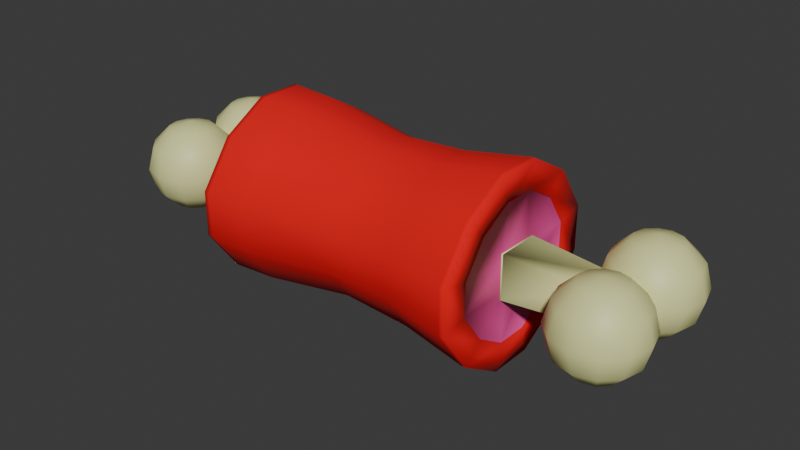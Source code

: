 # Source: Meat01.blend  (saved by Blender 4.0.36; exported with 4.5.12 LTS)
import bpy
from mathutils import Matrix  # noqa: F401  (used for matrix-valued properties, if any)

bpy.ops.wm.read_factory_settings(use_empty=True)
scene = bpy.context.scene
scene.name = 'Scene'

# ---- materials (node trees are filled in below, after node groups)
mat_bone = bpy.data.materials.new('Bone')
mat_bone.alpha_threshold = 0.0
mat_bone.use_transparent_shadow = False
mat_bone.roughness = 0.5
mat_bone.line_color = (0.0, 0.0, 0.0, 1.0)
mat_meat = bpy.data.materials.new('Meat')
mat_meat.use_transparent_shadow = False
mat_beff = bpy.data.materials.new('Beff')
mat_beff.use_transparent_shadow = False

# ---- material node trees
mat_bone.use_nodes = True; mat_bone.node_tree.nodes.clear()
_N = mat_bone.node_tree.nodes; _L = mat_bone.node_tree.links
n0 = _N.new('ShaderNodeOutputMaterial'); n0.name = 'Material Output'; n0.location = (300, 300)
n1 = _N.new('ShaderNodeBsdfPrincipled'); n1.name = 'Principled BSDF'; n1.location = (10, 300)
n1.inputs[0].default_value = (0.7859, 0.8004, 0.3489, 1.0)
n1.inputs[3].default_value = 1.45
_L.new(n1.outputs[0], n0.inputs[0])
n0.is_active_output = True
mat_meat.use_nodes = True; mat_meat.node_tree.nodes.clear()
_N = mat_meat.node_tree.nodes; _L = mat_meat.node_tree.links
n0 = _N.new('ShaderNodeBsdfPrincipled'); n0.name = 'Principled BSDF'; n0.location = (10, 300)
n0.inputs[0].default_value = (0.8002, 0.0, 0.004856, 1.0)
n0.inputs[2].default_value = 1.0
n0.inputs[3].default_value = 1.45
n1 = _N.new('ShaderNodeOutputMaterial'); n1.name = 'Material Output'; n1.location = (300, 300)
_L.new(n0.outputs[0], n1.inputs[0])
n1.is_active_output = True
mat_beff.use_nodes = True; mat_beff.node_tree.nodes.clear()
_N = mat_beff.node_tree.nodes; _L = mat_beff.node_tree.links
n0 = _N.new('ShaderNodeBsdfPrincipled'); n0.name = 'Principled BSDF'; n0.location = (10, 300)
n0.inputs[0].default_value = (0.8007, 0.06993, 0.3084, 1.0)
n0.inputs[3].default_value = 1.45
n1 = _N.new('ShaderNodeOutputMaterial'); n1.name = 'Material Output'; n1.location = (300, 300)
_L.new(n0.outputs[0], n1.inputs[0])
n1.is_active_output = True

# ---- world
world_world = bpy.data.worlds.new('World'); scene.world = world_world
world_world.use_nodes = True; world_world.node_tree.nodes.clear()
_N = world_world.node_tree.nodes; _L = world_world.node_tree.links
n0 = _N.new('ShaderNodeOutputWorld'); n0.name = 'World Output'; n0.location = (300, 300)
n1 = _N.new('ShaderNodeBackground'); n1.name = 'Background'; n1.location = (10, 300)
n1.inputs[0].default_value = (0.05088, 0.05088, 0.05088, 1.0)
_L.new(n1.outputs[0], n0.inputs[0])
n0.is_active_output = True
world_world.color = (0.05088, 0.05088, 0.05088)
world_world.use_sun_shadow = False
world_world.sun_shadow_jitter_overblur = 0.0

# ---- meshes
me_sphere_005 = bpy.data.meshes.new('Sphere.005')
me_sphere_005.from_pydata([(0.0, 0.866, 0.5), (0.0, 0.866, -0.5), (0.25, 0.433, 0.866), (0.433, 0.75, 0.5), (0.5, 0.866, 0.0), (0.433, 0.75, -0.5), (0.25, 0.433, -0.866), (0.433, 0.25, 0.866), (0.75, 0.433, 0.5), (0.866, 0.5, 0.0), (0.75, 0.433, -0.5), (0.433, 0.25, -0.866), (0.5, 0.0, 0.866), (0.866, -2.98e-08, 0.5), (1.0, 0.0, 0.0), (0.866, -2.98e-08, -0.5), (0.5, 0.0, -0.866), (0.433, -0.25, 0.866), (0.75, -0.433, 0.5), (0.866, -0.5, 0.0), (0.75, -0.433, -0.5), (0.433, -0.25, -0.866), (0.25, -0.433, 0.866), (0.433, -0.75, 0.5), (0.5, -0.866, 0.0), (0.433, -0.75, -0.5), (0.25, -0.433, -0.866), (0.0, -0.5, 0.866), (-8.941e-08, -0.866, 0.5), (0.0, -1.0, 0.0), (-8.941e-08, -0.866, -0.5), (0.0, -0.5, -0.866), (0.0, 0.0, 1.0), (-0.25, -0.433, 0.866), (-0.433, -0.75, 0.5), (-0.5, -0.866, 0.0), (-0.433, -0.75, -0.5), (-0.25, -0.433, -0.866), (0.0, 0.0, -1.0), (-0.433, -0.25, 0.866), (-0.75, -0.433, 0.5), (-0.866, -0.5, 0.0), (-0.75, -0.433, -0.5), (-0.433, -0.25, -0.866), (-0.5, 0.0, 0.866), (-0.866, 8.941e-08, 0.5), (-1.0, 0.0, 0.0), (-0.866, 8.941e-08, -0.5), (-0.5, 0.0, -0.866), (-0.433, 0.25, 0.866), (-0.75, 0.433, 0.5), (-0.866, 0.5, 0.0), (-0.75, 0.433, -0.5), (-0.433, 0.25, -0.866), (-0.25, 0.433, 0.866), (-0.433, 0.75, 0.5), (-0.5, 0.866, 0.0), (-0.433, 0.75, -0.5), (-0.25, 0.433, -0.866), (0.0, 0.5, 0.866), (0.0, 1.0, 0.0), (0.0, 0.5, -0.866), (0.07842, 2.606, 0.5337), (0.07842, 2.606, -0.4663), (0.3284, 2.173, 0.8998), (0.5114, 2.49, 0.5337), (0.5784, 2.606, 0.03374), (0.5114, 2.49, -0.4663), (0.3284, 2.173, -0.8323), (0.5114, 1.99, 0.8998), (0.8284, 2.173, 0.5337), (0.9444, 2.24, 0.03374), (0.8284, 2.173, -0.4663), (0.5114, 1.99, -0.8323), (0.5784, 1.74, 0.8998), (0.9444, 1.74, 0.5337), (1.078, 1.74, 0.03374), (0.9444, 1.74, -0.4663), (0.5784, 1.74, -0.8323), (0.5114, 1.49, 0.8998), (0.8284, 1.307, 0.5337), (0.9444, 1.24, 0.03374), (0.8284, 1.307, -0.4663), (0.5114, 1.49, -0.8323), (0.3284, 1.307, 0.8998), (0.5114, 0.9896, 0.5337), (0.5784, 0.8736, 0.03374), (0.5114, 0.9896, -0.4663), (0.3284, 1.307, -0.8323), (0.07842, 1.24, 0.8998), (0.07842, 0.8736, 0.5337), (0.07842, 0.7396, 0.03374), (0.07842, 0.8736, -0.4663), (0.07842, 1.24, -0.8323), (0.07842, 1.74, 1.034), (-0.1716, 1.307, 0.8998), (-0.3546, 0.9896, 0.5337), (-0.4216, 0.8736, 0.03374), (-0.3546, 0.9896, -0.4663), (-0.1716, 1.307, -0.8323), (0.07842, 1.74, -0.9663), (-0.3546, 1.49, 0.8998), (-0.6716, 1.307, 0.5337), (-0.7876, 1.24, 0.03374), (-0.6716, 1.307, -0.4663), (-0.3546, 1.49, -0.8323), (-0.4216, 1.74, 0.8998), (-0.7876, 1.74, 0.5337), (-0.9216, 1.74, 0.03374), (-0.7876, 1.74, -0.4663), (-0.4216, 1.74, -0.8323), (-0.3546, 1.99, 0.8998), (-0.6716, 2.173, 0.5337), (-0.7876, 2.24, 0.03374), (-0.6716, 2.173, -0.4663), (-0.3546, 1.99, -0.8323), (-0.1716, 2.173, 0.8998), (-0.3546, 2.49, 0.5337), (-0.4216, 2.606, 0.03374), (-0.3546, 2.49, -0.4663), (-0.1716, 2.173, -0.8323), (0.07842, 2.24, 0.8998), (0.07842, 2.74, 0.03374), (0.07842, 2.24, -0.8323), (6.374, 2.189, -1.463), (6.374, -0.3985, 1.124), (4.812, -0.3366, 1.061), (4.812, -0.3366, -1.401), (6.374, 1.326, 1.625), (6.374, 0.4638, -1.991), (6.374, 1.326, -1.991), (6.374, 2.759, -0.6009), (4.812, -0.9265, 0.2404), (4.812, 2.669, 0.2404), (4.812, 2.669, -0.5804), (0.2424, 1.263, -0.5355), (0.2424, 1.263, 0.1974), (0.2424, 0.5299, -0.5355), (0.2424, 0.5299, 0.1974), (1.939, 0.4045, -2.246), (1.939, -0.5792, -1.645), (1.939, -1.286, 0.3228), (1.939, -0.5792, 1.307), (1.939, 3.023, -0.6609), (1.939, 2.372, -1.645), (1.939, 1.388, 1.878), (1.939, 2.372, 1.307), (1.939, 1.388, -2.246), (1.939, 0.4045, 1.878), (1.908, 0.4045, -0.6609), (1.908, 1.388, -0.6609), (1.939, -1.286, -0.6609), (1.939, 3.023, 0.3228), (1.908, 0.4045, 0.3228), (1.908, 1.388, 0.3228), (4.812, 2.126, 1.061), (4.812, 2.126, -1.401), (6.374, 2.189, 1.124), (6.374, -0.3985, -1.463), (4.812, 1.305, 1.538), (4.812, 0.4842, 1.538), (6.374, 0.4638, 1.625), (4.812, 0.4842, -1.903), (4.812, 1.305, -1.903), (6.374, -1.018, -0.6009), (6.374, -1.018, 0.2614), (4.812, -0.9265, -0.5804), (6.374, 2.759, 0.2614), (9.919, 1.263, -0.5355), (9.919, 1.263, 0.1974), (9.919, 0.5299, -0.5355), (9.919, 0.5299, 0.1974), (7.836, 0.4045, -2.246), (7.836, -0.5792, -1.645), (7.836, -1.286, 0.3228), (7.836, -0.5792, 1.307), (7.836, 3.023, -0.6609), (7.836, 2.372, -1.645), (7.836, 1.388, 1.878), (7.836, 2.372, 1.307), (7.836, 1.388, -2.246), (7.836, 0.4045, 1.878), (7.867, 0.4045, -0.6609), (7.867, 1.388, -0.6609), (7.836, -1.286, -0.6609), (7.836, 3.023, 0.3228), (7.867, 0.4045, 0.3228), (7.867, 1.388, 0.3228), (10.26, 0.9047, 0.369), (10.26, 0.9047, -0.631), (10.51, 0.4717, 0.735), (10.69, 0.7887, 0.369), (10.76, 0.9047, -0.131), (10.69, 0.7887, -0.631), (10.51, 0.4717, -0.997), (10.69, 0.2887, 0.735), (11.01, 0.4717, 0.369), (11.12, 0.5387, -0.131), (11.01, 0.4717, -0.631), (10.69, 0.2887, -0.997), (10.76, 0.03868, 0.735), (11.12, 0.03868, 0.369), (11.26, 0.03868, -0.131), (11.12, 0.03868, -0.631), (10.76, 0.03868, -0.997), (10.69, -0.2113, 0.735), (11.01, -0.3943, 0.369), (11.12, -0.4613, -0.131), (11.01, -0.3943, -0.631), (10.69, -0.2113, -0.997), (10.51, -0.3943, 0.735), (10.69, -0.7113, 0.369), (10.76, -0.8273, -0.131), (10.69, -0.7113, -0.631), (10.51, -0.3943, -0.997), (10.26, -0.4613, 0.735), (10.26, -0.8273, 0.369), (10.26, -0.9613, -0.131), (10.26, -0.8273, -0.631), (10.26, -0.4613, -0.997), (10.26, 0.03868, 0.869), (10.01, -0.3943, 0.735), (9.824, -0.7113, 0.369), (9.757, -0.8273, -0.131), (9.824, -0.7113, -0.631), (10.01, -0.3943, -0.997), (10.26, 0.03868, -1.131), (9.824, -0.2113, 0.735), (9.507, -0.3943, 0.369), (9.391, -0.4613, -0.131), (9.507, -0.3943, -0.631), (9.824, -0.2113, -0.997), (9.757, 0.03868, 0.735), (9.391, 0.03868, 0.369), (9.257, 0.03868, -0.131), (9.391, 0.03868, -0.631), (9.757, 0.03868, -0.997), (9.824, 0.2887, 0.735), (9.507, 0.4717, 0.369), (9.391, 0.5387, -0.131), (9.507, 0.4717, -0.631), (9.824, 0.2887, -0.997), (10.01, 0.4717, 0.735), (9.824, 0.7887, 0.369), (9.757, 0.9047, -0.131), (9.824, 0.7887, -0.631), (10.01, 0.4717, -0.997), (10.26, 0.5387, 0.735), (10.26, 1.039, -0.131), (10.26, 0.5387, -0.997), (10.34, 2.606, 0.492), (10.34, 2.606, -0.508), (10.59, 2.173, 0.8581), (10.77, 2.49, 0.492), (10.84, 2.606, -0.007966), (10.77, 2.49, -0.508), (10.59, 2.173, -0.874), (10.77, 1.99, 0.8581), (11.09, 2.173, 0.492), (11.2, 2.24, -0.007966), (11.09, 2.173, -0.508), (10.77, 1.99, -0.874), (10.84, 1.74, 0.8581), (11.2, 1.74, 0.492), (11.34, 1.74, -0.007966), (11.2, 1.74, -0.508), (10.84, 1.74, -0.874), (10.77, 1.49, 0.8581), (11.09, 1.307, 0.492), (11.2, 1.24, -0.007966), (11.09, 1.307, -0.508), (10.77, 1.49, -0.874), (10.59, 1.307, 0.8581), (10.77, 0.9896, 0.492), (10.84, 0.8736, -0.007966), (10.77, 0.9896, -0.508), (10.59, 1.307, -0.874), (10.34, 1.24, 0.8581), (10.34, 0.8736, 0.492), (10.34, 0.7396, -0.007966), (10.34, 0.8736, -0.508), (10.34, 1.24, -0.874), (10.34, 1.74, 0.992), (10.09, 1.307, 0.8581), (9.902, 0.9896, 0.492), (9.835, 0.8736, -0.007966), (9.902, 0.9896, -0.508), (10.09, 1.307, -0.874), (10.34, 1.74, -1.008), (9.902, 1.49, 0.8581), (9.585, 1.307, 0.492), (9.469, 1.24, -0.007966), (9.585, 1.307, -0.508), (9.902, 1.49, -0.874), (9.835, 1.74, 0.8581), (9.469, 1.74, 0.492), (9.335, 1.74, -0.007966), (9.469, 1.74, -0.508), (9.835, 1.74, -0.874), (9.902, 1.99, 0.8581), (9.585, 2.173, 0.492), (9.469, 2.24, -0.007966), (9.585, 2.173, -0.508), (9.902, 1.99, -0.874), (10.09, 2.173, 0.8581), (9.902, 2.49, 0.492), (9.835, 2.606, -0.007966), (9.902, 2.49, -0.508), (10.09, 2.173, -0.874), (10.34, 2.24, 0.8581), (10.34, 2.74, -0.007966), (10.34, 2.24, -0.874), (2.863, 2.974, 0.3116), (2.863, -1.237, 0.3116), (2.863, -0.5462, -1.612), (2.863, -0.5462, 1.273), (2.863, 2.974, -0.65), (2.863, -1.237, -0.65), (2.863, 0.4153, -2.2), (2.863, 0.4153, 1.832), (2.863, 1.377, 1.832), (2.863, 2.338, 1.273), (2.863, 1.377, -2.2), (2.863, 2.338, -1.612), (7.944, 0.4045, -2.246), (7.944, -0.5792, -1.645), (7.944, -1.286, 0.3228), (7.944, -0.5792, 1.307), (7.944, 3.023, -0.6609), (7.944, 2.372, -1.645), (7.944, 1.388, 1.878), (7.944, 2.372, 1.307), (7.944, 1.388, -2.246), (7.944, 0.4045, 1.878), (7.975, 0.4045, -0.6609), (7.975, 1.388, -0.6609), (7.944, -1.286, -0.6609), (7.944, 3.023, 0.3228), (7.975, 0.4045, 0.3228), (7.975, 1.388, 0.3228), (7.947, 0.5412, -1.662), (7.947, -0.1652, -1.23), (7.947, -0.6729, 0.1831), (7.947, -0.1652, 0.8895), (7.947, 2.421, -0.5233), (7.947, 1.954, -1.23), (7.947, 1.248, 1.3), (7.947, 1.954, 0.8895), (7.947, 1.248, -1.662), (7.947, 0.5412, 1.3), (7.969, 0.5412, -0.5233), (7.969, 1.248, -0.5233), (7.947, -0.6729, -0.5233), (7.947, 2.421, 0.1831), (7.969, 0.5412, 0.1831), (7.969, 1.248, 0.1831), (7.932, 0.5412, -1.662), (7.932, -0.1652, -1.23), (7.932, -0.6729, 0.1831), (7.932, -0.1652, 0.8895), (7.932, 2.421, -0.5233), (7.932, 1.954, -1.23), (7.932, 1.248, 1.3), (7.932, 1.954, 0.8895), (7.932, 1.248, -1.662), (7.932, 0.5412, 1.3), (7.954, 0.5412, -0.5233), (7.954, 1.248, -0.5233), (7.932, -0.6729, -0.5233), (7.932, 2.421, 0.1831), (7.954, 0.5412, 0.1831), (7.954, 1.248, 0.1831), (1.825, 0.4045, -2.246), (1.825, -0.5792, -1.645), (1.825, -1.286, 0.3228), (1.825, -0.5792, 1.307), (1.825, 3.023, -0.6609), (1.825, 2.372, -1.645), (1.825, 1.388, 1.878), (1.825, 2.372, 1.307), (1.825, 1.388, -2.246), (1.825, 0.4045, 1.878), (1.794, 0.4045, -0.6609), (1.794, 1.388, -0.6609), (1.825, -1.286, -0.6609), (1.825, 3.023, 0.3228), (1.794, 0.4045, 0.3228), (1.794, 1.388, 0.3228), (1.823, 0.5071, -1.808), (1.823, -0.2685, -1.333), (1.823, -0.826, 0.218), (1.823, -0.2685, 0.9936), (1.823, 2.571, -0.5576), (1.823, 2.058, -1.333), (1.823, 1.283, 1.444), (1.823, 2.058, 0.9936), (1.823, 1.283, -1.808), (1.823, 0.5071, 1.444), (1.799, 0.5071, -0.5576), (1.799, 1.283, -0.5576), (1.823, -0.826, -0.5576), (1.823, 2.571, 0.218), (1.799, 0.5071, 0.218), (1.799, 1.283, 0.218), (1.832, 0.5071, -1.808), (1.832, -0.2685, -1.333), (1.832, -0.826, 0.218), (1.832, -0.2685, 0.9936), (1.832, 2.571, -0.5576), (1.832, 2.058, -1.333), (1.832, 1.283, 1.444), (1.832, 2.058, 0.9936), (1.832, 1.283, -1.808), (1.832, 0.5071, 1.444), (1.808, 0.5071, -0.5576), (1.808, 1.283, -0.5576), (1.832, -0.826, -0.5576), (1.832, 2.571, 0.218), (1.808, 0.5071, 0.218), (1.808, 1.283, 0.218)], [], [(60, 0, 3, 4), (59, 32, 2), (38, 61, 6), (1, 60, 4, 5), (0, 59, 2, 3), (61, 1, 5, 6), (38, 6, 11), (5, 4, 9, 10), (3, 2, 7, 8), (6, 5, 10, 11), (4, 3, 8, 9), (2, 32, 7), (38, 11, 16), (10, 9, 14, 15), (8, 7, 12, 13), (11, 10, 15, 16), (9, 8, 13, 14), (7, 32, 12), (15, 14, 19, 20), (13, 12, 17, 18), (16, 15, 20, 21), (14, 13, 18, 19), (12, 32, 17), (38, 16, 21), (18, 17, 22, 23), (21, 20, 25, 26), (19, 18, 23, 24), (17, 32, 22), (38, 21, 26), (20, 19, 24, 25), (26, 25, 30, 31), (24, 23, 28, 29), (22, 32, 27), (38, 26, 31), (25, 24, 29, 30), (23, 22, 27, 28), (31, 30, 36, 37), (29, 28, 34, 35), (27, 32, 33), (38, 31, 37), (30, 29, 35, 36), (28, 27, 33, 34), (37, 36, 42, 43), (35, 34, 40, 41), (33, 32, 39), (38, 37, 43), (36, 35, 41, 42), (34, 33, 39, 40), (43, 42, 47, 48), (41, 40, 45, 46), (39, 32, 44), (38, 43, 48), (42, 41, 46, 47), (40, 39, 44, 45), (46, 45, 50, 51), (44, 32, 49), (38, 48, 53), (47, 46, 51, 52), (45, 44, 49, 50), (48, 47, 52, 53), (49, 32, 54), (38, 53, 58), (52, 51, 56, 57), (50, 49, 54, 55), (53, 52, 57, 58), (51, 50, 55, 56), (38, 58, 61), (57, 56, 60, 1), (55, 54, 59, 0), (58, 57, 1, 61), (56, 55, 0, 60), (54, 32, 59), (122, 62, 65, 66), (121, 94, 64), (100, 123, 68), (63, 122, 66, 67), (62, 121, 64, 65), (123, 63, 67, 68), (100, 68, 73), (67, 66, 71, 72), (65, 64, 69, 70), (68, 67, 72, 73), (66, 65, 70, 71), (64, 94, 69), (100, 73, 78), (72, 71, 76, 77), (70, 69, 74, 75), (73, 72, 77, 78), (71, 70, 75, 76), (69, 94, 74), (77, 76, 81, 82), (75, 74, 79, 80), (78, 77, 82, 83), (76, 75, 80, 81), (74, 94, 79), (100, 78, 83), (80, 79, 84, 85), (83, 82, 87, 88), (81, 80, 85, 86), (79, 94, 84), (100, 83, 88), (82, 81, 86, 87), (88, 87, 92, 93), (86, 85, 90, 91), (84, 94, 89), (100, 88, 93), (87, 86, 91, 92), (85, 84, 89, 90), (93, 92, 98, 99), (91, 90, 96, 97), (89, 94, 95), (100, 93, 99), (92, 91, 97, 98), (90, 89, 95, 96), (99, 98, 104, 105), (97, 96, 102, 103), (95, 94, 101), (100, 99, 105), (98, 97, 103, 104), (96, 95, 101, 102), (105, 104, 109, 110), (103, 102, 107, 108), (101, 94, 106), (100, 105, 110), (104, 103, 108, 109), (102, 101, 106, 107), (108, 107, 112, 113), (106, 94, 111), (100, 110, 115), (109, 108, 113, 114), (107, 106, 111, 112), (110, 109, 114, 115), (111, 94, 116), (100, 115, 120), (114, 113, 118, 119), (112, 111, 116, 117), (115, 114, 119, 120), (113, 112, 117, 118), (100, 120, 123), (119, 118, 122, 63), (117, 116, 121, 62), (120, 119, 63, 123), (118, 117, 62, 122), (116, 94, 121), (161, 160, 126, 125), (165, 125, 126, 132), (318, 314, 140, 139), (162, 129, 158, 127), (133, 155, 157, 167), (156, 124, 130, 163), (163, 130, 129, 162), (321, 312, 152, 146), (313, 315, 142, 141), (157, 155, 159, 128), (128, 159, 160, 161), (314, 317, 151, 140), (322, 318, 139, 147), (315, 319, 148, 142), (320, 321, 146, 145), (156, 134, 131, 124), (134, 133, 167, 131), (323, 322, 147, 144), (316, 323, 144, 143), (158, 164, 166, 127), (164, 165, 132, 166), (142, 148, 381, 375), (153, 149, 382, 386), (147, 139, 372, 380), (151, 141, 374, 384), (150, 149, 137, 135), (144, 147, 380, 377), (146, 152, 385, 379), (145, 146, 379, 378), (319, 320, 145, 148), (153, 154, 136, 138), (129, 172, 173, 158), (157, 179, 185, 167), (165, 174, 175, 125), (158, 173, 184, 164), (130, 180, 172, 129), (125, 175, 181, 161), (128, 178, 179, 157), (124, 177, 180, 130), (131, 176, 177, 124), (186, 187, 339, 338), (180, 177, 329, 332), (174, 184, 336, 326), (183, 182, 334, 335), (183, 168, 170, 182), (179, 178, 330, 331), (184, 173, 325, 336), (187, 183, 335, 339), (177, 176, 328, 329), (161, 181, 178, 128), (164, 184, 174, 165), (167, 185, 176, 131), (170, 168, 169, 171), (186, 171, 169, 187), (187, 169, 168, 183), (182, 170, 171, 186), (313, 317, 166, 132), (312, 316, 143, 152), (140, 151, 384, 373), (136, 154, 150, 135), (136, 135, 137, 138), (153, 138, 137, 149), (248, 188, 191, 192), (247, 220, 190), (226, 249, 194), (189, 248, 192, 193), (188, 247, 190, 191), (249, 189, 193, 194), (226, 194, 199), (193, 192, 197, 198), (191, 190, 195, 196), (194, 193, 198, 199), (192, 191, 196, 197), (190, 220, 195), (226, 199, 204), (198, 197, 202, 203), (196, 195, 200, 201), (199, 198, 203, 204), (197, 196, 201, 202), (195, 220, 200), (203, 202, 207, 208), (201, 200, 205, 206), (204, 203, 208, 209), (202, 201, 206, 207), (200, 220, 205), (226, 204, 209), (206, 205, 210, 211), (209, 208, 213, 214), (207, 206, 211, 212), (205, 220, 210), (226, 209, 214), (208, 207, 212, 213), (214, 213, 218, 219), (212, 211, 216, 217), (210, 220, 215), (226, 214, 219), (213, 212, 217, 218), (211, 210, 215, 216), (219, 218, 224, 225), (217, 216, 222, 223), (215, 220, 221), (226, 219, 225), (218, 217, 223, 224), (216, 215, 221, 222), (225, 224, 230, 231), (223, 222, 228, 229), (221, 220, 227), (226, 225, 231), (224, 223, 229, 230), (222, 221, 227, 228), (231, 230, 235, 236), (229, 228, 233, 234), (227, 220, 232), (226, 231, 236), (230, 229, 234, 235), (228, 227, 232, 233), (234, 233, 238, 239), (232, 220, 237), (226, 236, 241), (235, 234, 239, 240), (233, 232, 237, 238), (236, 235, 240, 241), (237, 220, 242), (226, 241, 246), (240, 239, 244, 245), (238, 237, 242, 243), (241, 240, 245, 246), (239, 238, 243, 244), (226, 246, 249), (245, 244, 248, 189), (243, 242, 247, 188), (246, 245, 189, 249), (244, 243, 188, 248), (242, 220, 247), (310, 250, 253, 254), (309, 282, 252), (288, 311, 256), (251, 310, 254, 255), (250, 309, 252, 253), (311, 251, 255, 256), (288, 256, 261), (255, 254, 259, 260), (253, 252, 257, 258), (256, 255, 260, 261), (254, 253, 258, 259), (252, 282, 257), (288, 261, 266), (260, 259, 264, 265), (258, 257, 262, 263), (261, 260, 265, 266), (259, 258, 263, 264), (257, 282, 262), (265, 264, 269, 270), (263, 262, 267, 268), (266, 265, 270, 271), (264, 263, 268, 269), (262, 282, 267), (288, 266, 271), (268, 267, 272, 273), (271, 270, 275, 276), (269, 268, 273, 274), (267, 282, 272), (288, 271, 276), (270, 269, 274, 275), (276, 275, 280, 281), (274, 273, 278, 279), (272, 282, 277), (288, 276, 281), (275, 274, 279, 280), (273, 272, 277, 278), (281, 280, 286, 287), (279, 278, 284, 285), (277, 282, 283), (288, 281, 287), (280, 279, 285, 286), (278, 277, 283, 284), (287, 286, 292, 293), (285, 284, 290, 291), (283, 282, 289), (288, 287, 293), (286, 285, 291, 292), (284, 283, 289, 290), (293, 292, 297, 298), (291, 290, 295, 296), (289, 282, 294), (288, 293, 298), (292, 291, 296, 297), (290, 289, 294, 295), (296, 295, 300, 301), (294, 282, 299), (288, 298, 303), (297, 296, 301, 302), (295, 294, 299, 300), (298, 297, 302, 303), (299, 282, 304), (288, 303, 308), (302, 301, 306, 307), (300, 299, 304, 305), (303, 302, 307, 308), (301, 300, 305, 306), (288, 308, 311), (307, 306, 310, 251), (305, 304, 309, 250), (308, 307, 251, 311), (306, 305, 250, 310), (304, 282, 309), (133, 134, 316, 312), (141, 151, 317, 313), (160, 159, 320, 319), (134, 156, 323, 316), (156, 163, 322, 323), (159, 155, 321, 320), (126, 160, 319, 315), (163, 162, 318, 322), (127, 166, 317, 314), (132, 126, 315, 313), (155, 133, 312, 321), (162, 127, 314, 318), (333, 327, 343, 349), (328, 337, 353, 344), (324, 332, 348, 340), (337, 331, 347, 353), (338, 339, 355, 354), (332, 329, 345, 348), (326, 336, 352, 342), (335, 334, 350, 351), (185, 179, 331, 337), (172, 180, 332, 324), (176, 185, 337, 328), (181, 175, 327, 333), (178, 181, 333, 330), (173, 172, 324, 325), (182, 186, 338, 334), (175, 174, 326, 327), (348, 345, 361, 364), (342, 352, 368, 358), (351, 350, 366, 367), (347, 346, 362, 363), (352, 341, 357, 368), (355, 351, 367, 371), (345, 344, 360, 361), (343, 342, 358, 359), (330, 333, 349, 346), (325, 324, 340, 341), (334, 338, 354, 350), (327, 326, 342, 343), (329, 328, 344, 345), (339, 335, 351, 355), (336, 325, 341, 352), (331, 330, 346, 347), (371, 369, 363, 362), (358, 370, 365, 359), (370, 371, 362, 365), (356, 364, 367, 366), (357, 356, 366, 368), (368, 366, 370, 358), (364, 361, 360, 367), (367, 360, 369, 371), (354, 355, 371, 370), (353, 347, 363, 369), (340, 348, 364, 356), (344, 353, 369, 360), (349, 343, 359, 365), (346, 349, 365, 362), (341, 340, 356, 357), (350, 354, 370, 366), (384, 374, 390, 400), (375, 381, 397, 391), (386, 382, 398, 402), (380, 372, 388, 396), (377, 380, 396, 393), (379, 385, 401, 395), (378, 379, 395, 394), (373, 384, 400, 389), (152, 143, 376, 385), (148, 145, 378, 381), (150, 154, 387, 383), (139, 140, 373, 372), (149, 150, 383, 382), (141, 142, 375, 374), (154, 153, 386, 387), (143, 144, 377, 376), (389, 400, 416, 405), (392, 393, 409, 408), (403, 402, 418, 419), (390, 391, 407, 406), (399, 403, 419, 415), (398, 399, 415, 414), (388, 389, 405, 404), (401, 392, 408, 417), (381, 378, 394, 397), (385, 376, 392, 401), (372, 373, 389, 388), (382, 383, 399, 398), (383, 387, 403, 399), (374, 375, 391, 390), (387, 386, 402, 403), (376, 377, 393, 392), (419, 410, 411, 417), (406, 407, 413, 418), (418, 413, 410, 419), (404, 414, 415, 412), (405, 416, 414, 404), (414, 416, 406, 418), (412, 415, 408, 409), (408, 415, 419, 417), (394, 395, 411, 410), (395, 401, 417, 411), (393, 396, 412, 409), (396, 388, 404, 412), (402, 398, 414, 418), (391, 397, 413, 407), (400, 390, 406, 416), (397, 394, 410, 413)])
me_sphere_005.polygons.foreach_set('use_smooth', [True] * 458)
me_sphere_005.polygons.foreach_set('material_index', [0, 0, 0, 0, 0, 0, 0, 0, 0, 0, 0, 0, 0, 0, 0, 0, 0, 0, 0, 0, 0, 0, 0, 0, 0, 0, 0, 0, 0, 0, 0, 0, 0, 0, 0, 0, 0, 0, 0, 0, 0, 0, 0, 0, 0, 0, 0, 0, 0, 0, 0, 0, 0, 0, 0, 0, 0, 0, 0, 0, 0, 0, 0, 0, 0, 0, 0, 0, 0, 0, 0, 0, 0, 0, 0, 0, 0, 0, 0, 0, 0, 0, 0, 0, 0, 0, 0, 0, 0, 0, 0, 0, 0, 0, 0, 0, 0, 0, 0, 0, 0, 0, 0, 0, 0, 0, 0, 0, 0, 0, 0, 0, 0, 0, 0, 0, 0, 0, 0, 0, 0, 0, 0, 0, 0, 0, 0, 0, 0, 0, 0, 0, 0, 0, 0, 0, 0, 0, 0, 0, 0, 0, 0, 0, 1, 1, 1, 1, 1, 1, 1, 1, 1, 1, 1, 1, 1, 1, 1, 1, 1, 1, 1, 1, 1, 1, 0, 1, 1, 0, 1, 1, 1, 1, 0, 1, 1, 1, 1, 1, 1, 1, 1, 1, 0, 1, 1, 0, 0, 1, 1, 0, 1, 1, 1, 1, 0, 0, 0, 0, 1, 1, 1, 0, 0, 0, 0, 0, 0, 0, 0, 0, 0, 0, 0, 0, 0, 0, 0, 0, 0, 0, 0, 0, 0, 0, 0, 0, 0, 0, 0, 0, 0, 0, 0, 0, 0, 0, 0, 0, 0, 0, 0, 0, 0, 0, 0, 0, 0, 0, 0, 0, 0, 0, 0, 0, 0, 0, 0, 0, 0, 0, 0, 0, 0, 0, 0, 0, 0, 0, 0, 0, 0, 0, 0, 0, 0, 0, 0, 0, 0, 0, 0, 0, 0, 0, 0, 0, 0, 0, 0, 0, 0, 0, 0, 0, 0, 0, 0, 0, 0, 0, 0, 0, 0, 0, 0, 0, 0, 0, 0, 0, 0, 0, 0, 0, 0, 0, 0, 0, 0, 0, 0, 0, 0, 0, 0, 0, 0, 0, 0, 0, 0, 0, 0, 0, 0, 0, 0, 0, 0, 0, 0, 0, 0, 0, 0, 0, 0, 0, 1, 1, 1, 1, 1, 1, 1, 1, 1, 1, 1, 1, 1, 1, 1, 1, 0, 1, 1, 0, 1, 1, 1, 1, 1, 1, 0, 1, 1, 1, 0, 1, 1, 0, 1, 1, 1, 1, 0, 1, 1, 0, 1, 1, 2, 2, 2, 2, 2, 2, 2, 2, 0, 1, 1, 1, 1, 1, 1, 0, 1, 1, 0, 1, 1, 1, 1, 1, 1, 1, 0, 1, 0, 1, 0, 1, 1, 1, 0, 1, 0, 0, 1, 1, 1, 1, 1, 0, 0, 1, 0, 1, 2, 2, 2, 2, 2, 2, 2, 2, 1, 1, 1, 1, 0, 1, 1, 1])
_uv = me_sphere_005.uv_layers.new(name='UVMap')
_uv.uv.foreach_set('vector', [0.75, 0.5, 0.75, 0.6667, 0.6667, 0.6667, 0.6667, 0.5, 0.75, 0.8333, 0.7083, 1.0, 0.6667, 0.8333, 0.7083, 0.0, 0.75, 0.1667, 0.6667, 0.1667, 0.75, 0.3333, 0.75, 0.5, 0.6667, 0.5, 0.6667, 0.3333, 0.75, 0.6667, 0.75, 0.8333, 0.6667, 0.8333, 0.6667, 0.6667, 0.75, 0.1667, 0.75, 0.3333, 0.6667, 0.3333, 0.6667, 0.1667, 0.625, 0.0, 0.6667, 0.1667, 0.5833, 0.1667, 0.6667, 0.3333, 0.6667, 0.5, 0.5833, 0.5, 0.5833, 0.3333, 0.6667, 0.6667, 0.6667, 0.8333, 0.5833, 0.8333, 0.5833, 0.6667, 0.6667, 0.1667, 0.6667, 0.3333, 0.5833, 0.3333, 0.5833, 0.1667, 0.6667, 0.5, 0.6667, 0.6667, 0.5833, 0.6667, 0.5833, 0.5, 0.6667, 0.8333, 0.625, 1.0, 0.5833, 0.8333, 0.5417, 0.0, 0.5833, 0.1667, 0.5, 0.1667, 0.5833, 0.3333, 0.5833, 0.5, 0.5, 0.5, 0.5, 0.3333, 0.5833, 0.6667, 0.5833, 0.8333, 0.5, 0.8333, 0.5, 0.6667, 0.5833, 0.1667, 0.5833, 0.3333, 0.5, 0.3333, 0.5, 0.1667, 0.5833, 0.5, 0.5833, 0.6667, 0.5, 0.6667, 0.5, 0.5, 0.5833, 0.8333, 0.5417, 1.0, 0.5, 0.8333, 0.5, 0.3333, 0.5, 0.5, 0.4167, 0.5, 0.4167, 0.3333, 0.5, 0.6667, 0.5, 0.8333, 0.4167, 0.8333, 0.4167, 0.6667, 0.5, 0.1667, 0.5, 0.3333, 0.4167, 0.3333, 0.4167, 0.1667, 0.5, 0.5, 0.5, 0.6667, 0.4167, 0.6667, 0.4167, 0.5, 0.5, 0.8333, 0.4583, 1.0, 0.4167, 0.8333, 0.4583, 0.0, 0.5, 0.1667, 0.4167, 0.1667, 0.4167, 0.6667, 0.4167, 0.8333, 0.3333, 0.8333, 0.3333, 0.6667, 0.4167, 0.1667, 0.4167, 0.3333, 0.3333, 0.3333, 0.3333, 0.1667, 0.4167, 0.5, 0.4167, 0.6667, 0.3333, 0.6667, 0.3333, 0.5, 0.4167, 0.8333, 0.375, 1.0, 0.3333, 0.8333, 0.375, 0.0, 0.4167, 0.1667, 0.3333, 0.1667, 0.4167, 0.3333, 0.4167, 0.5, 0.3333, 0.5, 0.3333, 0.3333, 0.3333, 0.1667, 0.3333, 0.3333, 0.25, 0.3333, 0.25, 0.1667, 0.3333, 0.5, 0.3333, 0.6667, 0.25, 0.6667, 0.25, 0.5, 0.3333, 0.8333, 0.2917, 1.0, 0.25, 0.8333, 0.2917, 0.0, 0.3333, 0.1667, 0.25, 0.1667, 0.3333, 0.3333, 0.3333, 0.5, 0.25, 0.5, 0.25, 0.3333, 0.3333, 0.6667, 0.3333, 0.8333, 0.25, 0.8333, 0.25, 0.6667, 0.25, 0.1667, 0.25, 0.3333, 0.1667, 0.3333, 0.1667, 0.1667, 0.25, 0.5, 0.25, 0.6667, 0.1667, 0.6667, 0.1667, 0.5, 0.25, 0.8333, 0.2083, 1.0, 0.1667, 0.8333, 0.2083, 0.0, 0.25, 0.1667, 0.1667, 0.1667, 0.25, 0.3333, 0.25, 0.5, 0.1667, 0.5, 0.1667, 0.3333, 0.25, 0.6667, 0.25, 0.8333, 0.1667, 0.8333, 0.1667, 0.6667, 0.1667, 0.1667, 0.1667, 0.3333, 0.08333, 0.3333, 0.08333, 0.1667, 0.1667, 0.5, 0.1667, 0.6667, 0.08333, 0.6667, 0.08333, 0.5, 0.1667, 0.8333, 0.125, 1.0, 0.08333, 0.8333, 0.125, 0.0, 0.1667, 0.1667, 0.08333, 0.1667, 0.1667, 0.3333, 0.1667, 0.5, 0.08333, 0.5, 0.08333, 0.3333, 0.1667, 0.6667, 0.1667, 0.8333, 0.08333, 0.8333, 0.08333, 0.6667, 0.08333, 0.1667, 0.08333, 0.3333, 0.0, 0.3333, 0.0, 0.1667, 0.08333, 0.5, 0.08333, 0.6667, 0.0, 0.6667, 0.0, 0.5, 0.08333, 0.8333, 0.04167, 1.0, 0.0, 0.8333, 0.04167, 0.0, 0.08333, 0.1667, 0.0, 0.1667, 0.08333, 0.3333, 0.08333, 0.5, 0.0, 0.5, 0.0, 0.3333, 0.08333, 0.6667, 0.08333, 0.8333, 0.0, 0.8333, 0.0, 0.6667, 1.0, 0.5, 1.0, 0.6667, 0.9167, 0.6667, 0.9167, 0.5, 1.0, 0.8333, 0.9583, 1.0, 0.9167, 0.8333, 0.9583, 0.0, 1.0, 0.1667, 0.9167, 0.1667, 1.0, 0.3333, 1.0, 0.5, 0.9167, 0.5, 0.9167, 0.3333, 1.0, 0.6667, 1.0, 0.8333, 0.9167, 0.8333, 0.9167, 0.6667, 1.0, 0.1667, 1.0, 0.3333, 0.9167, 0.3333, 0.9167, 0.1667, 0.9167, 0.8333, 0.875, 1.0, 0.8333, 0.8333, 0.875, 0.0, 0.9167, 0.1667, 0.8333, 0.1667, 0.9167, 0.3333, 0.9167, 0.5, 0.8333, 0.5, 0.8333, 0.3333, 0.9167, 0.6667, 0.9167, 0.8333, 0.8333, 0.8333, 0.8333, 0.6667, 0.9167, 0.1667, 0.9167, 0.3333, 0.8333, 0.3333, 0.8333, 0.1667, 0.9167, 0.5, 0.9167, 0.6667, 0.8333, 0.6667, 0.8333, 0.5, 0.7917, 0.0, 0.8333, 0.1667, 0.75, 0.1667, 0.8333, 0.3333, 0.8333, 0.5, 0.75, 0.5, 0.75, 0.3333, 0.8333, 0.6667, 0.8333, 0.8333, 0.75, 0.8333, 0.75, 0.6667, 0.8333, 0.1667, 0.8333, 0.3333, 0.75, 0.3333, 0.75, 0.1667, 0.8333, 0.5, 0.8333, 0.6667, 0.75, 0.6667, 0.75, 0.5, 0.8333, 0.8333, 0.7917, 1.0, 0.75, 0.8333, 0.75, 0.5, 0.75, 0.6667, 0.6667, 0.6667, 0.6667, 0.5, 0.75, 0.8333, 0.7083, 1.0, 0.6667, 0.8333, 0.7083, 0.0, 0.75, 0.1667, 0.6667, 0.1667, 0.75, 0.3333, 0.75, 0.5, 0.6667, 0.5, 0.6667, 0.3333, 0.75, 0.6667, 0.75, 0.8333, 0.6667, 0.8333, 0.6667, 0.6667, 0.75, 0.1667, 0.75, 0.3333, 0.6667, 0.3333, 0.6667, 0.1667, 0.625, 0.0, 0.6667, 0.1667, 0.5833, 0.1667, 0.6667, 0.3333, 0.6667, 0.5, 0.5833, 0.5, 0.5833, 0.3333, 0.6667, 0.6667, 0.6667, 0.8333, 0.5833, 0.8333, 0.5833, 0.6667, 0.6667, 0.1667, 0.6667, 0.3333, 0.5833, 0.3333, 0.5833, 0.1667, 0.6667, 0.5, 0.6667, 0.6667, 0.5833, 0.6667, 0.5833, 0.5, 0.6667, 0.8333, 0.625, 1.0, 0.5833, 0.8333, 0.5417, 0.0, 0.5833, 0.1667, 0.5, 0.1667, 0.5833, 0.3333, 0.5833, 0.5, 0.5, 0.5, 0.5, 0.3333, 0.5833, 0.6667, 0.5833, 0.8333, 0.5, 0.8333, 0.5, 0.6667, 0.5833, 0.1667, 0.5833, 0.3333, 0.5, 0.3333, 0.5, 0.1667, 0.5833, 0.5, 0.5833, 0.6667, 0.5, 0.6667, 0.5, 0.5, 0.5833, 0.8333, 0.5417, 1.0, 0.5, 0.8333, 0.5, 0.3333, 0.5, 0.5, 0.4167, 0.5, 0.4167, 0.3333, 0.5, 0.6667, 0.5, 0.8333, 0.4167, 0.8333, 0.4167, 0.6667, 0.5, 0.1667, 0.5, 0.3333, 0.4167, 0.3333, 0.4167, 0.1667, 0.5, 0.5, 0.5, 0.6667, 0.4167, 0.6667, 0.4167, 0.5, 0.5, 0.8333, 0.4583, 1.0, 0.4167, 0.8333, 0.4583, 0.0, 0.5, 0.1667, 0.4167, 0.1667, 0.4167, 0.6667, 0.4167, 0.8333, 0.3333, 0.8333, 0.3333, 0.6667, 0.4167, 0.1667, 0.4167, 0.3333, 0.3333, 0.3333, 0.3333, 0.1667, 0.4167, 0.5, 0.4167, 0.6667, 0.3333, 0.6667, 0.3333, 0.5, 0.4167, 0.8333, 0.375, 1.0, 0.3333, 0.8333, 0.375, 0.0, 0.4167, 0.1667, 0.3333, 0.1667, 0.4167, 0.3333, 0.4167, 0.5, 0.3333, 0.5, 0.3333, 0.3333, 0.3333, 0.1667, 0.3333, 0.3333, 0.25, 0.3333, 0.25, 0.1667, 0.3333, 0.5, 0.3333, 0.6667, 0.25, 0.6667, 0.25, 0.5, 0.3333, 0.8333, 0.2917, 1.0, 0.25, 0.8333, 0.2917, 0.0, 0.3333, 0.1667, 0.25, 0.1667, 0.3333, 0.3333, 0.3333, 0.5, 0.25, 0.5, 0.25, 0.3333, 0.3333, 0.6667, 0.3333, 0.8333, 0.25, 0.8333, 0.25, 0.6667, 0.25, 0.1667, 0.25, 0.3333, 0.1667, 0.3333, 0.1667, 0.1667, 0.25, 0.5, 0.25, 0.6667, 0.1667, 0.6667, 0.1667, 0.5, 0.25, 0.8333, 0.2083, 1.0, 0.1667, 0.8333, 0.2083, 0.0, 0.25, 0.1667, 0.1667, 0.1667, 0.25, 0.3333, 0.25, 0.5, 0.1667, 0.5, 0.1667, 0.3333, 0.25, 0.6667, 0.25, 0.8333, 0.1667, 0.8333, 0.1667, 0.6667, 0.1667, 0.1667, 0.1667, 0.3333, 0.08333, 0.3333, 0.08333, 0.1667, 0.1667, 0.5, 0.1667, 0.6667, 0.08333, 0.6667, 0.08333, 0.5, 0.1667, 0.8333, 0.125, 1.0, 0.08333, 0.8333, 0.125, 0.0, 0.1667, 0.1667, 0.08333, 0.1667, 0.1667, 0.3333, 0.1667, 0.5, 0.08333, 0.5, 0.08333, 0.3333, 0.1667, 0.6667, 0.1667, 0.8333, 0.08333, 0.8333, 0.08333, 0.6667, 0.08333, 0.1667, 0.08333, 0.3333, 0.0, 0.3333, 0.0, 0.1667, 0.08333, 0.5, 0.08333, 0.6667, 0.0, 0.6667, 0.0, 0.5, 0.08333, 0.8333, 0.04167, 1.0, 0.0, 0.8333, 0.04167, 0.0, 0.08333, 0.1667, 0.0, 0.1667, 0.08333, 0.3333, 0.08333, 0.5, 0.0, 0.5, 0.0, 0.3333, 0.08333, 0.6667, 0.08333, 0.8333, 0.0, 0.8333, 0.0, 0.6667, 1.0, 0.5, 1.0, 0.6667, 0.9167, 0.6667, 0.9167, 0.5, 1.0, 0.8333, 0.9583, 1.0, 0.9167, 0.8333, 0.9583, 0.0, 1.0, 0.1667, 0.9167, 0.1667, 1.0, 0.3333, 1.0, 0.5, 0.9167, 0.5, 0.9167, 0.3333, 1.0, 0.6667, 1.0, 0.8333, 0.9167, 0.8333, 0.9167, 0.6667, 1.0, 0.1667, 1.0, 0.3333, 0.9167, 0.3333, 0.9167, 0.1667, 0.9167, 0.8333, 0.875, 1.0, 0.8333, 0.8333, 0.875, 0.0, 0.9167, 0.1667, 0.8333, 0.1667, 0.9167, 0.3333, 0.9167, 0.5, 0.8333, 0.5, 0.8333, 0.3333, 0.9167, 0.6667, 0.9167, 0.8333, 0.8333, 0.8333, 0.8333, 0.6667, 0.9167, 0.1667, 0.9167, 0.3333, 0.8333, 0.3333, 0.8333, 0.1667, 0.9167, 0.5, 0.9167, 0.6667, 0.8333, 0.6667, 0.8333, 0.5, 0.7917, 0.0, 0.8333, 0.1667, 0.75, 0.1667, 0.8333, 0.3333, 0.8333, 0.5, 0.75, 0.5, 0.75, 0.3333, 0.8333, 0.6667, 0.8333, 0.8333, 0.75, 0.8333, 0.75, 0.6667, 0.8333, 0.1667, 0.8333, 0.3333, 0.75, 0.3333, 0.75, 0.1667, 0.8333, 0.5, 0.8333, 0.6667, 0.75, 0.6667, 0.75, 0.5, 0.8333, 0.8333, 0.7917, 1.0, 0.75, 0.8333, 0.625, 0.6667, 0.776, 0.6688, 0.776, 0.7482, 0.625, 0.75, 0.5417, 0.75, 0.625, 0.75, 0.6239, 0.901, 0.5445, 0.901, 0.125, 0.6648, 0.125, 0.7514, 0.125, 0.75, 0.125, 0.6667, 0.224, 0.669, 0.375, 0.6667, 0.375, 0.75, 0.224, 0.7483, 0.5443, 0.349, 0.6236, 0.349, 0.625, 0.5, 0.5417, 0.5, 0.224, 0.5017, 0.375, 0.5, 0.375, 0.5833, 0.224, 0.5811, 0.224, 0.5854, 0.375, 0.5833, 0.375, 0.6667, 0.224, 0.6647, 0.6262, 0.25, 0.5395, 0.25, 0.5417, 0.25, 0.625, 0.25, 0.5393, 1.0, 0.6259, 1.0, 0.625, 1.0, 0.5417, 1.0, 0.625, 0.5, 0.776, 0.5019, 0.776, 0.5812, 0.625, 0.5833, 0.625, 0.5833, 0.776, 0.5854, 0.776, 0.6647, 0.625, 0.6667, 0.3741, 1.0, 0.4607, 1.0, 0.4583, 1.0, 0.375, 1.0, 0.125, 0.5816, 0.125, 0.6683, 0.125, 0.6667, 0.125, 0.5833, 0.875, 0.7515, 0.875, 0.6649, 0.875, 0.6667, 0.875, 0.75, 0.875, 0.5851, 0.875, 0.4984, 0.875, 0.5, 0.875, 0.5833, 0.3764, 0.349, 0.4557, 0.349, 0.4583, 0.5, 0.375, 0.5, 0.4603, 0.349, 0.5396, 0.349, 0.5417, 0.5, 0.4583, 0.5, 0.125, 0.4986, 0.125, 0.5852, 0.125, 0.5833, 0.125, 0.5, 0.4605, 0.25, 0.3739, 0.25, 0.375, 0.25, 0.4583, 0.25, 0.375, 0.75, 0.4583, 0.75, 0.4554, 0.901, 0.3761, 0.901, 0.4583, 0.75, 0.5417, 0.75, 0.5396, 0.901, 0.4603, 0.901, 0.875, 0.75, 0.875, 0.6667, 0.875, 0.6667, 0.875, 0.7501, 0.5417, 0.08333, 0.4583, 0.08333, 0.4576, 0.08333, 0.5424, 0.08333, 0.125, 0.5833, 0.125, 0.6667, 0.125, 0.6667, 0.125, 0.5833, 0.0, 0.0, 0.0, 0.0, 0.0, 0.0, 0.0, 0.0, 0.4583, 0.1667, 0.4583, 0.08333, 0.4583, 0.08333, 0.4583, 0.1667, 0.125, 0.5, 0.125, 0.5833, 0.125, 0.5833, 0.125, 0.4999, 0.625, 0.25, 0.5417, 0.25, 0.5417, 0.25, 0.6251, 0.25, 0.875, 0.5833, 0.875, 0.5, 0.875, 0.5, 0.875, 0.5833, 0.875, 0.6683, 0.875, 0.5816, 0.875, 0.5833, 0.875, 0.6667, 0.5417, 0.08333, 0.5417, 0.1667, 0.5417, 0.1667, 0.5417, 0.08333, 0.125, 0.6667, 0.125, 0.6654, 0.125, 0.7509, 0.125, 0.75, 0.625, 0.25, 0.6258, 0.25, 0.5402, 0.25, 0.5417, 0.25, 0.5417, 1.0, 0.5401, 1.0, 0.6256, 1.0, 0.625, 1.0, 0.375, 1.0, 0.3744, 1.0, 0.4599, 1.0, 0.4583, 1.0, 0.125, 0.5833, 0.125, 0.5822, 0.125, 0.6677, 0.125, 0.6667, 0.875, 0.75, 0.875, 0.751, 0.875, 0.6655, 0.875, 0.6667, 0.875, 0.5833, 0.875, 0.5845, 0.875, 0.499, 0.875, 0.5, 0.125, 0.5, 0.125, 0.499, 0.125, 0.5846, 0.125, 0.5833, 0.4583, 0.25, 0.4598, 0.25, 0.3742, 0.25, 0.375, 0.25, 0.5417, 0.08219, 0.5417, 0.1678, 0.5417, 0.1684, 0.5417, 0.08165, 0.125, 0.5846, 0.125, 0.499, 0.125, 0.4989, 0.125, 0.5846, 0.5428, 1.0, 0.4573, 1.0, 0.4571, 1.0, 0.5429, 1.0, 0.4583, 0.1678, 0.4583, 0.08219, 0.4583, 0.08165, 0.4583, 0.1684, 0.4583, 0.1678, 0.4583, 0.1667, 0.4583, 0.08333, 0.4583, 0.08219, 0.875, 0.499, 0.875, 0.5845, 0.875, 0.5846, 0.875, 0.4988, 0.4599, 1.0, 0.3744, 1.0, 0.3741, 1.0, 0.4599, 1.0, 0.5428, 0.1667, 0.4572, 0.1667, 0.4566, 0.1667, 0.5434, 0.1667, 0.3742, 0.25, 0.4598, 0.25, 0.4598, 0.25, 0.374, 0.25, 0.875, 0.6667, 0.875, 0.6677, 0.875, 0.5822, 0.875, 0.5833, 0.4583, 1.0, 0.4573, 1.0, 0.5428, 1.0, 0.5417, 1.0, 0.5417, 0.25, 0.5428, 0.25, 0.4573, 0.25, 0.4583, 0.25, 0.4583, 0.08333, 0.4583, 0.1667, 0.5417, 0.1667, 0.5417, 0.08333, 0.5417, 0.08219, 0.5417, 0.08333, 0.5417, 0.1667, 0.5417, 0.1678, 0.5428, 0.1667, 0.5417, 0.1667, 0.4583, 0.1667, 0.4572, 0.1667, 0.4572, 0.08333, 0.4583, 0.08333, 0.5417, 0.08333, 0.5428, 0.08333, 0.0, 0.0, 0.0, 0.0, 0.0, 0.0, 0.0, 0.0, 0.0, 0.0, 0.0, 0.0, 0.0, 0.0, 0.0, 0.0, 0.375, 1.0, 0.4583, 1.0, 0.4582, 1.0, 0.3748, 1.0, 0.5417, 0.1667, 0.5417, 0.1667, 0.4583, 0.1667, 0.4583, 0.1667, 0.5417, 0.1667, 0.4583, 0.1667, 0.4583, 0.08333, 0.5417, 0.08333, 0.5417, 0.08333, 0.5417, 0.08333, 0.4583, 0.08333, 0.4583, 0.08333, 0.75, 0.5, 0.75, 0.6667, 0.6667, 0.6667, 0.6667, 0.5, 0.75, 0.8333, 0.7083, 1.0, 0.6667, 0.8333, 0.7083, 0.0, 0.75, 0.1667, 0.6667, 0.1667, 0.75, 0.3333, 0.75, 0.5, 0.6667, 0.5, 0.6667, 0.3333, 0.75, 0.6667, 0.75, 0.8333, 0.6667, 0.8333, 0.6667, 0.6667, 0.75, 0.1667, 0.75, 0.3333, 0.6667, 0.3333, 0.6667, 0.1667, 0.625, 0.0, 0.6667, 0.1667, 0.5833, 0.1667, 0.6667, 0.3333, 0.6667, 0.5, 0.5833, 0.5, 0.5833, 0.3333, 0.6667, 0.6667, 0.6667, 0.8333, 0.5833, 0.8333, 0.5833, 0.6667, 0.6667, 0.1667, 0.6667, 0.3333, 0.5833, 0.3333, 0.5833, 0.1667, 0.6667, 0.5, 0.6667, 0.6667, 0.5833, 0.6667, 0.5833, 0.5, 0.6667, 0.8333, 0.625, 1.0, 0.5833, 0.8333, 0.5417, 0.0, 0.5833, 0.1667, 0.5, 0.1667, 0.5833, 0.3333, 0.5833, 0.5, 0.5, 0.5, 0.5, 0.3333, 0.5833, 0.6667, 0.5833, 0.8333, 0.5, 0.8333, 0.5, 0.6667, 0.5833, 0.1667, 0.5833, 0.3333, 0.5, 0.3333, 0.5, 0.1667, 0.5833, 0.5, 0.5833, 0.6667, 0.5, 0.6667, 0.5, 0.5, 0.5833, 0.8333, 0.5417, 1.0, 0.5, 0.8333, 0.5, 0.3333, 0.5, 0.5, 0.4167, 0.5, 0.4167, 0.3333, 0.5, 0.6667, 0.5, 0.8333, 0.4167, 0.8333, 0.4167, 0.6667, 0.5, 0.1667, 0.5, 0.3333, 0.4167, 0.3333, 0.4167, 0.1667, 0.5, 0.5, 0.5, 0.6667, 0.4167, 0.6667, 0.4167, 0.5, 0.5, 0.8333, 0.4583, 1.0, 0.4167, 0.8333, 0.4583, 0.0, 0.5, 0.1667, 0.4167, 0.1667, 0.4167, 0.6667, 0.4167, 0.8333, 0.3333, 0.8333, 0.3333, 0.6667, 0.4167, 0.1667, 0.4167, 0.3333, 0.3333, 0.3333, 0.3333, 0.1667, 0.4167, 0.5, 0.4167, 0.6667, 0.3333, 0.6667, 0.3333, 0.5, 0.4167, 0.8333, 0.375, 1.0, 0.3333, 0.8333, 0.375, 0.0, 0.4167, 0.1667, 0.3333, 0.1667, 0.4167, 0.3333, 0.4167, 0.5, 0.3333, 0.5, 0.3333, 0.3333, 0.3333, 0.1667, 0.3333, 0.3333, 0.25, 0.3333, 0.25, 0.1667, 0.3333, 0.5, 0.3333, 0.6667, 0.25, 0.6667, 0.25, 0.5, 0.3333, 0.8333, 0.2917, 1.0, 0.25, 0.8333, 0.2917, 0.0, 0.3333, 0.1667, 0.25, 0.1667, 0.3333, 0.3333, 0.3333, 0.5, 0.25, 0.5, 0.25, 0.3333, 0.3333, 0.6667, 0.3333, 0.8333, 0.25, 0.8333, 0.25, 0.6667, 0.25, 0.1667, 0.25, 0.3333, 0.1667, 0.3333, 0.1667, 0.1667, 0.25, 0.5, 0.25, 0.6667, 0.1667, 0.6667, 0.1667, 0.5, 0.25, 0.8333, 0.2083, 1.0, 0.1667, 0.8333, 0.2083, 0.0, 0.25, 0.1667, 0.1667, 0.1667, 0.25, 0.3333, 0.25, 0.5, 0.1667, 0.5, 0.1667, 0.3333, 0.25, 0.6667, 0.25, 0.8333, 0.1667, 0.8333, 0.1667, 0.6667, 0.1667, 0.1667, 0.1667, 0.3333, 0.08333, 0.3333, 0.08333, 0.1667, 0.1667, 0.5, 0.1667, 0.6667, 0.08333, 0.6667, 0.08333, 0.5, 0.1667, 0.8333, 0.125, 1.0, 0.08333, 0.8333, 0.125, 0.0, 0.1667, 0.1667, 0.08333, 0.1667, 0.1667, 0.3333, 0.1667, 0.5, 0.08333, 0.5, 0.08333, 0.3333, 0.1667, 0.6667, 0.1667, 0.8333, 0.08333, 0.8333, 0.08333, 0.6667, 0.08333, 0.1667, 0.08333, 0.3333, 0.0, 0.3333, 0.0, 0.1667, 0.08333, 0.5, 0.08333, 0.6667, 0.0, 0.6667, 0.0, 0.5, 0.08333, 0.8333, 0.04167, 1.0, 0.0, 0.8333, 0.04167, 0.0, 0.08333, 0.1667, 0.0, 0.1667, 0.08333, 0.3333, 0.08333, 0.5, 0.0, 0.5, 0.0, 0.3333, 0.08333, 0.6667, 0.08333, 0.8333, 0.0, 0.8333, 0.0, 0.6667, 1.0, 0.5, 1.0, 0.6667, 0.9167, 0.6667, 0.9167, 0.5, 1.0, 0.8333, 0.9583, 1.0, 0.9167, 0.8333, 0.9583, 0.0, 1.0, 0.1667, 0.9167, 0.1667, 1.0, 0.3333, 1.0, 0.5, 0.9167, 0.5, 0.9167, 0.3333, 1.0, 0.6667, 1.0, 0.8333, 0.9167, 0.8333, 0.9167, 0.6667, 1.0, 0.1667, 1.0, 0.3333, 0.9167, 0.3333, 0.9167, 0.1667, 0.9167, 0.8333, 0.875, 1.0, 0.8333, 0.8333, 0.875, 0.0, 0.9167, 0.1667, 0.8333, 0.1667, 0.9167, 0.3333, 0.9167, 0.5, 0.8333, 0.5, 0.8333, 0.3333, 0.9167, 0.6667, 0.9167, 0.8333, 0.8333, 0.8333, 0.8333, 0.6667, 0.9167, 0.1667, 0.9167, 0.3333, 0.8333, 0.3333, 0.8333, 0.1667, 0.9167, 0.5, 0.9167, 0.6667, 0.8333, 0.6667, 0.8333, 0.5, 0.7917, 0.0, 0.8333, 0.1667, 0.75, 0.1667, 0.8333, 0.3333, 0.8333, 0.5, 0.75, 0.5, 0.75, 0.3333, 0.8333, 0.6667, 0.8333, 0.8333, 0.75, 0.8333, 0.75, 0.6667, 0.8333, 0.1667, 0.8333, 0.3333, 0.75, 0.3333, 0.75, 0.1667, 0.8333, 0.5, 0.8333, 0.6667, 0.75, 0.6667, 0.75, 0.5, 0.8333, 0.8333, 0.7917, 1.0, 0.75, 0.8333, 0.75, 0.5, 0.75, 0.6667, 0.6667, 0.6667, 0.6667, 0.5, 0.75, 0.8333, 0.7083, 1.0, 0.6667, 0.8333, 0.7083, 0.0, 0.75, 0.1667, 0.6667, 0.1667, 0.75, 0.3333, 0.75, 0.5, 0.6667, 0.5, 0.6667, 0.3333, 0.75, 0.6667, 0.75, 0.8333, 0.6667, 0.8333, 0.6667, 0.6667, 0.75, 0.1667, 0.75, 0.3333, 0.6667, 0.3333, 0.6667, 0.1667, 0.625, 0.0, 0.6667, 0.1667, 0.5833, 0.1667, 0.6667, 0.3333, 0.6667, 0.5, 0.5833, 0.5, 0.5833, 0.3333, 0.6667, 0.6667, 0.6667, 0.8333, 0.5833, 0.8333, 0.5833, 0.6667, 0.6667, 0.1667, 0.6667, 0.3333, 0.5833, 0.3333, 0.5833, 0.1667, 0.6667, 0.5, 0.6667, 0.6667, 0.5833, 0.6667, 0.5833, 0.5, 0.6667, 0.8333, 0.625, 1.0, 0.5833, 0.8333, 0.5417, 0.0, 0.5833, 0.1667, 0.5, 0.1667, 0.5833, 0.3333, 0.5833, 0.5, 0.5, 0.5, 0.5, 0.3333, 0.5833, 0.6667, 0.5833, 0.8333, 0.5, 0.8333, 0.5, 0.6667, 0.5833, 0.1667, 0.5833, 0.3333, 0.5, 0.3333, 0.5, 0.1667, 0.5833, 0.5, 0.5833, 0.6667, 0.5, 0.6667, 0.5, 0.5, 0.5833, 0.8333, 0.5417, 1.0, 0.5, 0.8333, 0.5, 0.3333, 0.5, 0.5, 0.4167, 0.5, 0.4167, 0.3333, 0.5, 0.6667, 0.5, 0.8333, 0.4167, 0.8333, 0.4167, 0.6667, 0.5, 0.1667, 0.5, 0.3333, 0.4167, 0.3333, 0.4167, 0.1667, 0.5, 0.5, 0.5, 0.6667, 0.4167, 0.6667, 0.4167, 0.5, 0.5, 0.8333, 0.4583, 1.0, 0.4167, 0.8333, 0.4583, 0.0, 0.5, 0.1667, 0.4167, 0.1667, 0.4167, 0.6667, 0.4167, 0.8333, 0.3333, 0.8333, 0.3333, 0.6667, 0.4167, 0.1667, 0.4167, 0.3333, 0.3333, 0.3333, 0.3333, 0.1667, 0.4167, 0.5, 0.4167, 0.6667, 0.3333, 0.6667, 0.3333, 0.5, 0.4167, 0.8333, 0.375, 1.0, 0.3333, 0.8333, 0.375, 0.0, 0.4167, 0.1667, 0.3333, 0.1667, 0.4167, 0.3333, 0.4167, 0.5, 0.3333, 0.5, 0.3333, 0.3333, 0.3333, 0.1667, 0.3333, 0.3333, 0.25, 0.3333, 0.25, 0.1667, 0.3333, 0.5, 0.3333, 0.6667, 0.25, 0.6667, 0.25, 0.5, 0.3333, 0.8333, 0.2917, 1.0, 0.25, 0.8333, 0.2917, 0.0, 0.3333, 0.1667, 0.25, 0.1667, 0.3333, 0.3333, 0.3333, 0.5, 0.25, 0.5, 0.25, 0.3333, 0.3333, 0.6667, 0.3333, 0.8333, 0.25, 0.8333, 0.25, 0.6667, 0.25, 0.1667, 0.25, 0.3333, 0.1667, 0.3333, 0.1667, 0.1667, 0.25, 0.5, 0.25, 0.6667, 0.1667, 0.6667, 0.1667, 0.5, 0.25, 0.8333, 0.2083, 1.0, 0.1667, 0.8333, 0.2083, 0.0, 0.25, 0.1667, 0.1667, 0.1667, 0.25, 0.3333, 0.25, 0.5, 0.1667, 0.5, 0.1667, 0.3333, 0.25, 0.6667, 0.25, 0.8333, 0.1667, 0.8333, 0.1667, 0.6667, 0.1667, 0.1667, 0.1667, 0.3333, 0.08333, 0.3333, 0.08333, 0.1667, 0.1667, 0.5, 0.1667, 0.6667, 0.08333, 0.6667, 0.08333, 0.5, 0.1667, 0.8333, 0.125, 1.0, 0.08333, 0.8333, 0.125, 0.0, 0.1667, 0.1667, 0.08333, 0.1667, 0.1667, 0.3333, 0.1667, 0.5, 0.08333, 0.5, 0.08333, 0.3333, 0.1667, 0.6667, 0.1667, 0.8333, 0.08333, 0.8333, 0.08333, 0.6667, 0.08333, 0.1667, 0.08333, 0.3333, 0.0, 0.3333, 0.0, 0.1667, 0.08333, 0.5, 0.08333, 0.6667, 0.0, 0.6667, 0.0, 0.5, 0.08333, 0.8333, 0.04167, 1.0, 0.0, 0.8333, 0.04167, 0.0, 0.08333, 0.1667, 0.0, 0.1667, 0.08333, 0.3333, 0.08333, 0.5, 0.0, 0.5, 0.0, 0.3333, 0.08333, 0.6667, 0.08333, 0.8333, 0.0, 0.8333, 0.0, 0.6667, 1.0, 0.5, 1.0, 0.6667, 0.9167, 0.6667, 0.9167, 0.5, 1.0, 0.8333, 0.9583, 1.0, 0.9167, 0.8333, 0.9583, 0.0, 1.0, 0.1667, 0.9167, 0.1667, 1.0, 0.3333, 1.0, 0.5, 0.9167, 0.5, 0.9167, 0.3333, 1.0, 0.6667, 1.0, 0.8333, 0.9167, 0.8333, 0.9167, 0.6667, 1.0, 0.1667, 1.0, 0.3333, 0.9167, 0.3333, 0.9167, 0.1667, 0.9167, 0.8333, 0.875, 1.0, 0.8333, 0.8333, 0.875, 0.0, 0.9167, 0.1667, 0.8333, 0.1667, 0.9167, 0.3333, 0.9167, 0.5, 0.8333, 0.5, 0.8333, 0.3333, 0.9167, 0.6667, 0.9167, 0.8333, 0.8333, 0.8333, 0.8333, 0.6667, 0.9167, 0.1667, 0.9167, 0.3333, 0.8333, 0.3333, 0.8333, 0.1667, 0.9167, 0.5, 0.9167, 0.6667, 0.8333, 0.6667, 0.8333, 0.5, 0.7917, 0.0, 0.8333, 0.1667, 0.75, 0.1667, 0.8333, 0.3333, 0.8333, 0.5, 0.75, 0.5, 0.75, 0.3333, 0.8333, 0.6667, 0.8333, 0.8333, 0.75, 0.8333, 0.75, 0.6667, 0.8333, 0.1667, 0.8333, 0.3333, 0.75, 0.3333, 0.75, 0.1667, 0.8333, 0.5, 0.8333, 0.6667, 0.75, 0.6667, 0.75, 0.5, 0.8333, 0.8333, 0.7917, 1.0, 0.75, 0.8333, 0.0, 0.0, 0.0, 0.0, 0.0, 0.0, 0.0, 0.0, 0.0, 0.0, 0.0, 0.0, 0.0, 0.0, 0.0, 0.0, 0.875, 0.664, 0.875, 0.5859, 0.875, 0.5815, 0.875, 0.6684, 0.4562, 0.25, 0.3779, 0.25, 0.3737, 0.25, 0.4607, 0.25, 0.125, 0.5027, 0.125, 0.5809, 0.125, 0.5854, 0.125, 0.4984, 0.875, 0.5808, 0.875, 0.5026, 0.875, 0.4983, 0.875, 0.5852, 0.875, 0.7474, 0.875, 0.6691, 0.875, 0.6647, 0.875, 0.7517, 0.125, 0.5859, 0.125, 0.664, 0.125, 0.6684, 0.125, 0.5815, 0.378, 1.0, 0.4563, 1.0, 0.4609, 1.0, 0.374, 1.0, 0.5437, 1.0, 0.622, 1.0, 0.626, 1.0, 0.5391, 1.0, 0.6222, 0.25, 0.5439, 0.25, 0.5393, 0.25, 0.6263, 0.25, 0.125, 0.669, 0.125, 0.7473, 0.125, 0.7515, 0.125, 0.6646, 0.875, 0.6654, 0.875, 0.7511, 0.875, 0.74, 0.875, 0.6784, 0.4571, 0.25, 0.5429, 0.25, 0.5307, 0.25, 0.4691, 0.25, 0.125, 0.6679, 0.125, 0.5821, 0.125, 0.5944, 0.125, 0.656, 0.5402, 0.25, 0.626, 0.25, 0.6174, 0.25, 0.5559, 0.25, 0.5417, 0.08165, 0.5417, 0.1684, 0.5417, 0.1559, 0.5417, 0.09372, 0.125, 0.5846, 0.125, 0.4989, 0.125, 0.5093, 0.125, 0.5709, 0.5429, 1.0, 0.4571, 1.0, 0.4691, 1.0, 0.5307, 1.0, 0.4583, 0.1684, 0.4583, 0.08165, 0.4583, 0.09372, 0.4583, 0.1559, 0.5402, 0.25, 0.6258, 0.25, 0.626, 0.25, 0.5402, 0.25, 0.125, 0.6677, 0.125, 0.5822, 0.125, 0.5821, 0.125, 0.6679, 0.4573, 0.25, 0.5428, 0.25, 0.5429, 0.25, 0.4571, 0.25, 0.875, 0.6655, 0.875, 0.751, 0.875, 0.7511, 0.875, 0.6654, 0.875, 0.5822, 0.875, 0.6677, 0.875, 0.6679, 0.875, 0.5821, 0.125, 0.7509, 0.125, 0.6654, 0.125, 0.6653, 0.125, 0.7511, 0.4572, 0.08333, 0.5428, 0.08333, 0.5434, 0.08333, 0.4566, 0.08333, 0.6256, 1.0, 0.5401, 1.0, 0.5401, 1.0, 0.6259, 1.0, 0.125, 0.5709, 0.125, 0.5093, 0.125, 0.5093, 0.125, 0.5709, 0.5307, 1.0, 0.4691, 1.0, 0.4691, 1.0, 0.5307, 1.0, 0.4583, 0.1559, 0.4583, 0.09372, 0.4583, 0.09372, 0.4583, 0.1559, 0.875, 0.5103, 0.875, 0.5718, 0.875, 0.5718, 0.875, 0.5103, 0.4424, 1.0, 0.3809, 1.0, 0.3809, 1.0, 0.4424, 1.0, 0.531, 0.1667, 0.4688, 0.1667, 0.4688, 0.1667, 0.531, 0.1667, 0.3824, 0.25, 0.444, 0.25, 0.444, 0.25, 0.3824, 0.25, 0.619, 1.0, 0.5574, 1.0, 0.5574, 1.0, 0.619, 1.0, 0.875, 0.5821, 0.875, 0.6679, 0.875, 0.656, 0.875, 0.5944, 0.125, 0.7511, 0.125, 0.6653, 0.125, 0.6793, 0.125, 0.7409, 0.4566, 0.08333, 0.5434, 0.08333, 0.531, 0.08333, 0.4688, 0.08333, 0.6259, 1.0, 0.5401, 1.0, 0.5574, 1.0, 0.619, 1.0, 0.374, 0.25, 0.4598, 0.25, 0.444, 0.25, 0.3824, 0.25, 0.5434, 0.1667, 0.4566, 0.1667, 0.4688, 0.1667, 0.531, 0.1667, 0.4599, 1.0, 0.3741, 1.0, 0.3809, 1.0, 0.4424, 1.0, 0.875, 0.4988, 0.875, 0.5846, 0.875, 0.5718, 0.875, 0.5103, 0.5301, 0.155, 0.5319, 0.2168, 0.5807, 0.2048, 0.5918, 0.1571, 0.5319, 0.03296, 0.5301, 0.09477, 0.5919, 0.09253, 0.5807, 0.04547, 0.5345, 0.09491, 0.5345, 0.1548, 0.5943, 0.1548, 0.5943, 0.09491, 0.4054, 0.09491, 0.4054, 0.1548, 0.4653, 0.1548, 0.4653, 0.09491, 0.4195, 0.04546, 0.4079, 0.09256, 0.4697, 0.09473, 0.4679, 0.0329, 0.47, 0.02996, 0.47, 0.0898, 0.5298, 0.0898, 0.5298, 0.02996, 0.408, 0.1571, 0.4195, 0.2048, 0.4679, 0.2169, 0.4698, 0.155, 0.47, 0.1598, 0.47, 0.2196, 0.5298, 0.2196, 0.5298, 0.1598, 0.5417, 0.09372, 0.5417, 0.1559, 0.5417, 0.1559, 0.5417, 0.09372, 0.5559, 0.25, 0.6174, 0.25, 0.6174, 0.25, 0.5559, 0.25, 0.125, 0.656, 0.125, 0.5944, 0.125, 0.5944, 0.125, 0.656, 0.4691, 0.25, 0.5307, 0.25, 0.5307, 0.25, 0.4691, 0.25, 0.875, 0.6784, 0.875, 0.74, 0.875, 0.74, 0.875, 0.6784, 0.875, 0.5944, 0.875, 0.656, 0.875, 0.656, 0.875, 0.5944, 0.125, 0.7409, 0.125, 0.6793, 0.125, 0.6793, 0.125, 0.7409, 0.4688, 0.08333, 0.531, 0.08333, 0.531, 0.08333, 0.4688, 0.08333, 0.0, 0.0, 0.0, 0.0, 0.0, 0.0, 0.0, 0.0, 0.875, 0.7501, 0.875, 0.6667, 0.875, 0.6762, 0.875, 0.7419, 0.5424, 0.08333, 0.4576, 0.08333, 0.4665, 0.08333, 0.5334, 0.08333, 0.125, 0.5833, 0.125, 0.6667, 0.125, 0.658, 0.125, 0.5922, 0.125, 0.4999, 0.125, 0.5833, 0.125, 0.5733, 0.125, 0.5075, 0.6251, 0.25, 0.5417, 0.25, 0.5532, 0.25, 0.6189, 0.25, 0.875, 0.5833, 0.875, 0.5, 0.875, 0.5083, 0.875, 0.574, 0.3748, 1.0, 0.4582, 1.0, 0.4455, 1.0, 0.3798, 1.0, 0.0, 0.0, 0.0, 0.0, 0.0, 0.0, 0.0, 0.0, 0.875, 0.6667, 0.875, 0.5833, 0.875, 0.5833, 0.875, 0.6667, 0.4583, 0.1667, 0.5417, 0.1667, 0.5424, 0.1667, 0.4576, 0.1667, 0.125, 0.6667, 0.125, 0.75, 0.125, 0.7501, 0.125, 0.6667, 0.4583, 0.08333, 0.4583, 0.1667, 0.4583, 0.1674, 0.4583, 0.08256, 0.5417, 1.0, 0.625, 1.0, 0.6252, 1.0, 0.5418, 1.0, 0.5417, 0.1667, 0.5417, 0.08333, 0.5417, 0.08256, 0.5417, 0.1674, 0.4583, 0.25, 0.375, 0.25, 0.3749, 0.25, 0.4583, 0.25, 0.3798, 1.0, 0.4455, 1.0, 0.4455, 1.0, 0.3798, 1.0, 0.4467, 0.25, 0.381, 0.25, 0.381, 0.25, 0.4467, 0.25, 0.5417, 0.1583, 0.5417, 0.09144, 0.5417, 0.09144, 0.5417, 0.1583, 0.5544, 1.0, 0.6201, 1.0, 0.6201, 1.0, 0.5544, 1.0, 0.4665, 0.1667, 0.5334, 0.1667, 0.5334, 0.1667, 0.4665, 0.1667, 0.4583, 0.09144, 0.4583, 0.1583, 0.4583, 0.1583, 0.4583, 0.09144, 0.125, 0.6769, 0.125, 0.7427, 0.125, 0.7427, 0.125, 0.6769, 0.0, 0.0, 0.0, 0.0, 0.0, 0.0, 0.0, 0.0, 0.875, 0.6667, 0.875, 0.5833, 0.875, 0.5922, 0.875, 0.658, 0.0, 0.0, 0.0, 0.0, 0.0, 0.0, 0.0, 0.0, 0.125, 0.6667, 0.125, 0.7501, 0.125, 0.7427, 0.125, 0.6769, 0.4583, 0.08256, 0.4583, 0.1674, 0.4583, 0.1583, 0.4583, 0.09144, 0.4576, 0.1667, 0.5424, 0.1667, 0.5334, 0.1667, 0.4665, 0.1667, 0.5418, 1.0, 0.6252, 1.0, 0.6201, 1.0, 0.5544, 1.0, 0.5417, 0.1674, 0.5417, 0.08256, 0.5417, 0.09144, 0.5417, 0.1583, 0.4583, 0.25, 0.3749, 0.25, 0.381, 0.25, 0.4467, 0.25, 0.5326, 0.1576, 0.5995, 0.1589, 0.5894, 0.2136, 0.5338, 0.2245, 0.5337, 0.02533, 0.5894, 0.03673, 0.5996, 0.09081, 0.5327, 0.09218, 0.5359, 0.09202, 0.6016, 0.09202, 0.6016, 0.1577, 0.5359, 0.1577, 0.3982, 0.09202, 0.4639, 0.09202, 0.4639, 0.1577, 0.3982, 0.1577, 0.4108, 0.03675, 0.4661, 0.02528, 0.4672, 0.09216, 0.4003, 0.09084, 0.4849, 0.08848, 0.4292, 0.02278, 0.1776, 0.02278, 0.5484, 0.08848, 0.4004, 0.1589, 0.4672, 0.1576, 0.4661, 0.2246, 0.4108, 0.2136, 0.1301, 0.04622, 0.5001, 0.1776, 0.5655, 0.1776, 0.1472, 0.04622, 0.875, 0.574, 0.875, 0.5083, 0.875, 0.5083, 0.875, 0.574, 0.6189, 0.25, 0.5532, 0.25, 0.5532, 0.25, 0.6189, 0.25, 0.125, 0.5075, 0.125, 0.5733, 0.125, 0.5733, 0.125, 0.5075, 0.125, 0.5922, 0.125, 0.658, 0.125, 0.658, 0.125, 0.5922, 0.5334, 0.08333, 0.4665, 0.08333, 0.4665, 0.08333, 0.5334, 0.08333, 0.875, 0.7419, 0.875, 0.6762, 0.875, 0.6762, 0.875, 0.7419, 0.0, 0.0, 0.0, 0.0, 0.0, 0.0, 0.0, 0.0, 0.875, 0.658, 0.875, 0.5922, 0.875, 0.5922, 0.875, 0.658])
me_sphere_005.materials.append(mat_bone)
me_sphere_005.materials.append(mat_meat)
me_sphere_005.materials.append(mat_beff)
me_sphere_005.update()

# ---- objects
ob_meat = bpy.data.objects.new('Meat', me_sphere_005)

# ---- transforms, parenting, visibility, modifiers, constraints
ob_meat.location = (-3.443, -0.6073, 3.719)
ob_meat.scale = (0.6777, 0.6777, 0.6777)

# ---- collection membership
scene.collection.objects.link(ob_meat)

# ---- scene / render settings (as saved in the file)
scene.frame_start = 1; scene.frame_end = 250; scene.frame_set(1)
scene.render.engine = 'BLENDER_EEVEE_NEXT'
scene.cycles.sampling_pattern = 'TABULATED_SOBOL'
bpy.context.view_layer.update()

# ---- added for rendering (the .blend has no active camera and no usable light): camera, sun
cam_auto = bpy.data.cameras.new('AutoCamera')
cam_auto.lens = 50.0
cam_auto.sensor_width = 36.0
cam_auto.clip_end = 1000.0
ob_auto_camera = bpy.data.objects.new('AutoCamera', cam_auto)
scene.collection.objects.link(ob_auto_camera)
ob_auto_camera.location = (8.64998, -10.3284, 10.4677)
ob_auto_camera.rotation_euler = (1.09748, -7.21219e-08, 0.694738)
scene.camera = ob_auto_camera
light_auto_sun = bpy.data.lights.new('AutoSun', 'SUN')
light_auto_sun.energy = 3.0
light_auto_sun.angle = 0.0523599
ob_auto_sun = bpy.data.objects.new('AutoSun', light_auto_sun)
scene.collection.objects.link(ob_auto_sun)
ob_auto_sun.rotation_euler = (0.872665, 0.174533, 0.523599)
bpy.context.view_layer.update()
